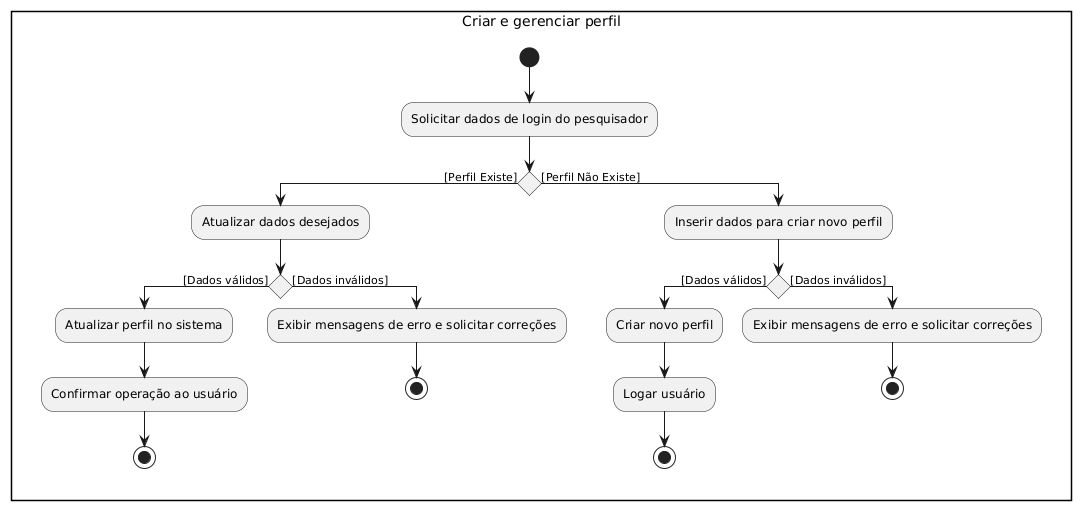

The diagram above was rendered by PlantUML. Its source (embedded in the PNG):
@startuml
rectangle "Criar e gerenciar perfil"
start

:Solicitar dados de login do pesquisador;

if() then ([Perfil Existe])
:Atualizar dados desejados;

  if () then ([Dados válidos])
    :Atualizar perfil no sistema;
    :Confirmar operação ao usuário;
    stop

  else ([Dados inválidos])
    :Exibir mensagens de erro e solicitar correções;
    stop

  endif

else ([Perfil Não Existe])
:Inserir dados para criar novo perfil;

  if () then ([Dados válidos])
    :Criar novo perfil;
    :Logar usuário;
    stop

  else ([Dados inválidos])
    :Exibir mensagens de erro e solicitar correções;
    stop

  endif
@enduml